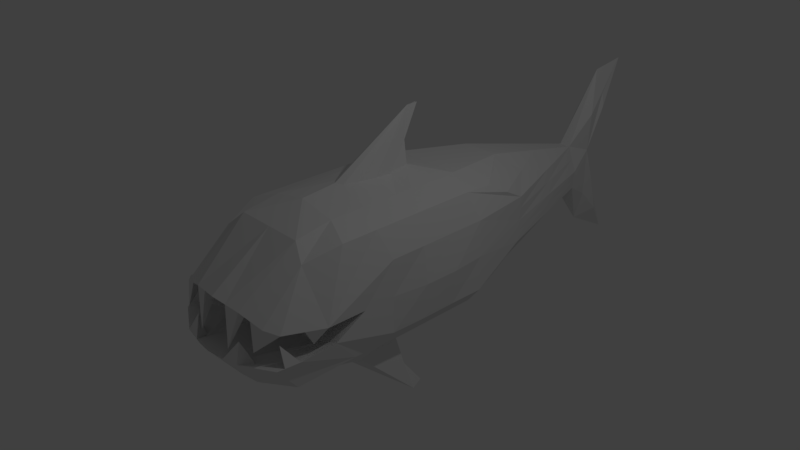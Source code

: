 # Source: Fish.blend  (saved by Blender 2.78.0; exported with 4.5.12 LTS)
import bpy
from mathutils import Matrix  # noqa: F401  (used for matrix-valued properties, if any)

bpy.ops.wm.read_factory_settings(use_empty=True)
scene = bpy.context.scene
scene.name = 'Scene'

# ---- collections
col_collection_1 = bpy.data.collections.new('Collection 1'); scene.collection.children.link(col_collection_1)

# ---- materials (node trees are filled in below, after node groups)
mat_material = bpy.data.materials.new('Material')
mat_material.alpha_threshold = 0.0
mat_material.use_transparent_shadow = False
mat_material.roughness = 0.5
mat_material.line_color = (0.0, 0.0, 0.0, 1.0)

# ---- material node trees

# ---- world
world_world = bpy.data.worlds.new('World'); scene.world = world_world
world_world.color = (0.05088, 0.05088, 0.05088)
world_world.use_sun_shadow = False
world_world.sun_shadow_jitter_overblur = 0.0
world_world.cycles.sampling_method = 'MANUAL'

# ---- cameras
cam_camera = bpy.data.cameras.new('Camera')
cam_camera.clip_end = 100.0
cam_camera.lens = 35.0
cam_camera.sensor_width = 32.0
cam_camera.sensor_height = 18.0
cam_camera.ortho_scale = 7.314
cam_camera.dof.focus_distance = 0.0
cam_camera.dof.aperture_fstop = 128.0

# ---- lights
light_lamp = bpy.data.lights.new('Lamp', 'POINT')
light_lamp.transmission_factor = 0.0
light_lamp.cutoff_distance = 30.0
light_lamp.energy = 100.0
light_lamp.shadow_buffer_clip_start = 1.001
light_lamp.shadow_soft_size = 0.1
light_lamp.shadow_maximum_resolution = 0.006
light_lamp.use_absolute_resolution = True

# ---- meshes
me_cube = bpy.data.meshes.new('Cube')
me_cube.from_pydata([(-0.8743, -1.0, -0.6744), (-0.8374, 1.0, -0.7389), (-0.8516, -1.124, 0.8723), (-0.8516, 0.8762, 0.8723), (0.0, 1.0, -1.0), (0.0, -1.0, -1.0), (-0.8374, 2.98e-07, -0.7389), (-1.0, -0.9475, 0.0), (-1.033, 1.003, 5.637e-06), (0.0, 1.0, 1.0), (0.0, -1.009, 1.106), (-0.8516, -0.1238, 0.8723), (-1.067, 2.384e-07, -3.135e-05), (0.0, -0.6937, 0.0), (1.204e-35, 1.192e-07, -1.0), (-0.5, 1.0, -1.0), (-0.5, -1.0, -1.0), (-0.8374, 0.5, -0.7389), (-1.067, -1.535, 0.06186), (-1.0, 1.0, 0.5), (-0.5, 1.0, 1.0), (-0.5, -1.0, 1.0), (-0.8516, 0.3762, 0.8723), (-0.8374, -0.2869, -0.7389), (-1.0, -1.381, -0.2429), (-1.021, 1.003, -0.5039), (-0.8516, -0.6238, 0.8723), (-1.073, 0.5002, -8.294e-05), (-1.0, -0.5, 0.0), (-1.016, -4.367e-05, -0.503), (-1.0, 2.086e-07, 0.5), (-0.5, -0.6937, 0.0), (0.0, -1.381, -0.4332), (0.0, -1.0, 0.2139), (0.0, -0.5227, 1.15), (0.0, 0.5743, 1.109), (-0.5002, -2.186e-06, 1.0), (-0.5, 2.086e-07, -1.0), (0.0, 0.5, -1.0), (0.0, -0.5, -1.0), (-0.5, 0.5, -1.0), (-0.5, 0.5, 1.0), (-0.5, -1.381, -0.4332), (-1.0, -0.5, 0.5), (-1.001, -0.5, -0.5004), (-1.015, 0.5, -0.5023), (-1.0, 0.5, 0.5), (-0.4263, -1.267, 0.09761), (-0.5, -0.5, 1.0), (-0.5, -0.1663, -1.0), (-0.7032, -1.591, 0.7218), (0.0, -1.501, 0.9144), (-0.7399, -2.179, 0.1627), (-0.5, -1.501, 0.9144), (0.0, -2.319, 0.3238), (-0.4046, -2.252, 0.2652), (-0.824, -1.82, -0.7216), (0.0, -2.03, -0.8688), (-0.2609, -1.992, -0.8663), (-0.9146, -2.146, -0.3054), (0.0, -2.453, -0.3289), (-0.268, -2.421, -0.3268), (-0.7245, 1.637, -0.607), (-0.7649, 1.39, 0.7862), (0.0, 2.07, -0.7434), (-0.7701, 2.07, 0.06258), (0.0, 2.07, 0.8883), (-0.2701, 2.07, -0.7434), (-0.7701, 2.07, 0.4139), (-0.2701, 2.07, 0.8883), (-0.7903, 2.026, -0.2434), (-0.23, 4.051, 0.03547), (0.0, 4.051, 0.4139), (0.0, 4.051, -0.4053), (-0.08614, 4.051, 0.4139), (-0.2097, 4.051, -0.2434), (0.0, 4.67, 0.2566), (-0.1238, 4.481, 0.2566), (0.0, 4.716, 1.485), (0.0, 4.481, -0.9697), (-0.1486, 4.481, 0.8451), (-0.1238, 4.481, -0.4946), (0.0, 4.8, 0.6506), (-0.1238, 4.8, 0.8886), (0.0, 5.279, 1.567), (-0.0838, 4.814, 1.116), (0.0, 4.775, -0.2689), (-0.1238, 4.674, -0.2689), (0.0, 5.241, -1.363), (-0.1238, 4.847, -0.8694), (-0.7466, -1.401, 0.07974), (-0.2132, -1.133, 0.1558), (-0.5722, -2.215, 0.2139), (-0.2023, -2.285, 0.2945), (-0.9034, -2.064, 0.1123), (-0.4155, -2.189, 0.1814), (0.0, -1.659, 0.2688), (-0.2077, -2.139, 0.2251), (-0.6594, -2.015, 0.1468), (-0.2665, -2.34, -0.2357), (-0.6577, -2.26, -0.1298), (-0.4921, -2.382, -0.3161), (-0.25, -1.381, -0.4332), (-0.75, -1.381, -0.338), (-0.185, -2.437, -0.3278), (-0.9607, -2.073, -0.2742), (-0.333, -2.248, -0.38), (0.0, -1.917, -0.381), (-0.5475, -2.179, -0.3674), (-0.2175, -1.909, -0.3805), (-0.4105, -2.28, -0.09081), (-0.1433, 0.0002143, 1.105), (-0.5001, 0.25, 1.0), (-0.09358, 0.572, 1.109), (-0.5, -0.25, 1.0), (-0.07957, -0.4516, 1.135), (-0.1243, -0.2617, 1.127), (-0.1145, 0.2754, 1.077), (0.0, 0.66, 1.85), (-0.047, 0.5759, 1.113), (0.0, 0.5804, 1.425), (-0.04051, 0.5804, 1.425), (-0.01348, 0.8208, 1.861), (-0.875, -1.381, -0.2905), (-1.0, -1.882, -0.2585), (-0.6487, -1.78, -0.3527), (-0.8491, -1.886, -0.3208), (-0.8244, -1.852, -0.3056), (-0.8679, -2.062, -0.02099), (-0.9067, -1.468, 0.0708), (-0.9851, -1.799, 0.08707), (-0.703, -1.708, 0.1133), (-0.7814, -2.039, 0.1296), (-0.8441, -1.754, 0.1002), (-0.9365, -1.649, -0.1597), (-0.6871, -1.0, -0.8372), (-0.8558, -0.75, -0.7067), (-0.6687, -0.1663, -0.8695), (-0.5, -0.75, -1.062), (-0.6779, -0.75, -0.9349), (-0.8168, 0.01714, -1.685), (-0.5536, 1.73, 0.8372), (-0.8036, 1.73, 0.6), (-0.4973, 1.854, -0.6752), (-0.7802, 2.048, -0.09042), (-0.5001, 3.061, 0.04903), (-0.7701, 2.07, 0.2382), (-0.1351, 2.07, 0.8883), (-0.7574, 1.832, -0.4252), (-0.4281, 3.061, 0.4139), (-0.1781, 3.061, 0.6511), (-0.1581, 4.051, 0.2247), (-0.5, 3.038, -0.2434), (-0.1048, 4.051, -0.3244), (-0.2198, 4.051, -0.104), (-0.2399, 3.061, -0.4934), (-0.5, 3.05, -0.09719), (-0.4909, 2.396, 0.6256), (-0.4641, 3.061, 0.2315), (-0.4987, 2.446, -0.4593), (-0.5844, -0.1663, -0.9347), (-0.6584, -0.08402, -1.342), (-0.7427, -0.08402, -1.277), (-0.7643, 0.1968, -1.653)], [], [(139, 135, 0, 136), (48, 26, 2, 21), (98, 95, 55, 92), (46, 22, 3, 19), (4, 15, 67, 64), (19, 3, 63, 142, 68), (45, 27, 8, 25), (44, 28, 12, 29), (43, 26, 11, 30), (42, 31, 7, 24, 123, 103), (2, 18, 130, 94, 52, 50), (41, 22, 11, 36, 112), (40, 37, 6, 17), (15, 40, 17, 1), (4, 38, 40, 15), (38, 14, 37, 40), (117, 112, 36, 111), (9, 20, 41, 113, 119, 35), (20, 3, 22, 41), (109, 106, 61, 104), (24, 0, 56, 59, 105, 124), (32, 13, 31, 42, 102), (28, 43, 30, 12), (7, 18, 43, 28), (18, 2, 26, 43), (23, 44, 29, 6), (0, 24, 44, 23, 136), (24, 7, 28, 44), (17, 45, 25, 1), (6, 29, 45, 17), (29, 12, 27, 45), (1, 25, 70, 148, 62), (15, 1, 62, 143, 67), (25, 8, 65, 144, 70), (20, 9, 66, 147, 69), (3, 20, 69, 141, 63), (8, 19, 68, 146, 65), (27, 46, 19, 8), (12, 30, 46, 27), (30, 11, 22, 46), (31, 47, 90, 129, 18, 7), (13, 33, 91, 47, 31), (34, 115, 48, 21, 10), (116, 114, 48, 115), (36, 11, 26, 48, 114), (37, 49, 160, 137, 23, 6), (14, 39, 49, 37), (39, 5, 16, 138, 49), (55, 53, 50, 52, 92), (54, 51, 53, 55, 93), (21, 2, 50, 53), (97, 96, 54, 93), (10, 21, 53, 51), (58, 61, 101, 59, 56), (57, 60, 104, 61, 58), (0, 135, 16, 58, 56), (16, 5, 57, 58), (108, 126, 105, 59, 101), (159, 143, 62, 148), (158, 145, 65, 146), (157, 149, 68, 142), (147, 150, 69), (73, 153, 75, 81, 79), (156, 152, 70, 144), (75, 154, 71, 77, 81), (153, 155, 75), (80, 78, 84, 85), (79, 81, 89, 88), (71, 151, 74, 80, 77), (74, 72, 78, 80), (84, 82, 83, 85), (76, 77, 83, 82), (77, 80, 85, 83), (86, 88, 89, 87), (81, 77, 87, 89), (77, 76, 86, 87), (55, 95, 99), (47, 91, 97, 95), (91, 33, 96, 97), (52, 94, 100), (133, 131, 98, 132), (90, 47, 95, 98, 131), (92, 52, 100), (97, 93, 99), (93, 55, 99), (95, 97, 99), (42, 103, 125, 108, 106), (94, 132, 98, 100), (98, 92, 100), (61, 106, 110), (126, 127, 128), (107, 109, 104, 60), (32, 102, 109, 107), (102, 42, 106, 109), (35, 119, 120), (106, 108, 110), (108, 101, 110), (101, 61, 110), (113, 117, 118, 121), (111, 36, 114, 116), (111, 116, 118), (117, 111, 118), (113, 41, 112, 117), (116, 115, 118), (115, 34, 118), (120, 121, 122), (120, 119, 121), (119, 113, 121), (121, 118, 122), (125, 127, 126, 108), (103, 123, 127, 125), (123, 24, 124, 127), (127, 124, 128), (105, 126, 128), (124, 105, 128), (130, 133, 132, 94), (18, 129, 134), (129, 90, 131, 133), (129, 133, 134), (130, 18, 134), (133, 130, 134), (137, 139, 136, 23), (139, 137, 162, 140), (138, 16, 135, 139), (145, 156, 144, 65), (49, 138, 140, 161), (137, 160, 162), (138, 139, 140), (73, 64, 67, 155, 153), (71, 154, 156, 145), (154, 75, 152, 156), (66, 72, 74, 150, 147), (141, 157, 142, 63), (69, 150, 157, 141), (150, 74, 149, 157), (149, 158, 146, 68), (74, 151, 158, 149), (151, 71, 145, 158), (152, 159, 148, 70), (75, 155, 159, 152), (155, 67, 143, 159), (162, 161, 163), (162, 160, 161), (160, 49, 161), (161, 140, 163), (140, 162, 163)])
_ca = me_cube.color_attributes.new('Col', 'BYTE_COLOR', 'CORNER')
_ca.data.foreach_set('color', [1.0, 1.0, 1.0, 1.0, 1.0, 1.0, 1.0, 1.0, 1.0, 1.0, 1.0, 1.0, 1.0, 1.0, 1.0, 1.0, 1.0, 1.0, 1.0, 1.0, 1.0, 1.0, 1.0, 1.0, 1.0, 1.0, 1.0, 1.0, 1.0, 1.0, 1.0, 1.0, 1.0, 1.0, 1.0, 1.0, 1.0, 1.0, 1.0, 1.0, 1.0, 1.0, 1.0, 1.0, 1.0, 1.0, 1.0, 1.0, 1.0, 1.0, 1.0, 1.0, 1.0, 1.0, 1.0, 1.0, 1.0, 1.0, 1.0, 1.0, 1.0, 1.0, 1.0, 1.0, 1.0, 1.0, 1.0, 1.0, 1.0, 1.0, 1.0, 1.0, 1.0, 1.0, 1.0, 1.0, 1.0, 1.0, 1.0, 1.0, 1.0, 1.0, 1.0, 1.0, 1.0, 1.0, 1.0, 1.0, 1.0, 1.0, 1.0, 1.0, 1.0, 1.0, 1.0, 1.0, 1.0, 1.0, 1.0, 1.0, 1.0, 1.0, 1.0, 1.0, 1.0, 1.0, 1.0, 1.0, 1.0, 1.0, 1.0, 1.0, 1.0, 1.0, 1.0, 1.0, 1.0, 1.0, 1.0, 1.0, 1.0, 1.0, 1.0, 1.0, 1.0, 1.0, 1.0, 1.0, 1.0, 1.0, 1.0, 1.0, 1.0, 1.0, 1.0, 1.0, 1.0, 1.0, 1.0, 1.0, 1.0, 1.0, 1.0, 1.0, 1.0, 1.0, 1.0, 1.0, 1.0, 1.0, 1.0, 1.0, 1.0, 1.0, 1.0, 1.0, 1.0, 1.0, 1.0, 1.0, 1.0, 1.0, 1.0, 1.0, 1.0, 1.0, 1.0, 1.0, 1.0, 1.0, 1.0, 1.0, 1.0, 1.0, 1.0, 1.0, 1.0, 1.0, 1.0, 1.0, 1.0, 1.0, 1.0, 1.0, 1.0, 1.0, 1.0, 1.0, 1.0, 1.0, 1.0, 1.0, 1.0, 1.0, 1.0, 1.0, 1.0, 1.0, 1.0, 1.0, 1.0, 1.0, 1.0, 1.0, 1.0, 1.0, 1.0, 1.0, 1.0, 1.0, 1.0, 1.0, 1.0, 1.0, 1.0, 1.0, 1.0, 1.0, 1.0, 1.0, 1.0, 1.0, 1.0, 1.0, 1.0, 1.0, 1.0, 1.0, 1.0, 1.0, 1.0, 1.0, 1.0, 1.0, 1.0, 1.0, 1.0, 1.0, 1.0, 1.0, 1.0, 1.0, 1.0, 1.0, 1.0, 1.0, 1.0, 1.0, 1.0, 1.0, 1.0, 1.0, 1.0, 1.0, 1.0, 1.0, 1.0, 1.0, 1.0, 1.0, 1.0, 1.0, 1.0, 1.0, 1.0, 1.0, 1.0, 1.0, 1.0, 1.0, 1.0, 1.0, 1.0, 1.0, 1.0, 1.0, 1.0, 1.0, 1.0, 1.0, 1.0, 1.0, 1.0, 1.0, 1.0, 1.0, 1.0, 1.0, 1.0, 1.0, 1.0, 1.0, 1.0, 1.0, 1.0, 1.0, 1.0, 1.0, 1.0, 1.0, 1.0, 1.0, 1.0, 1.0, 1.0, 1.0, 1.0, 1.0, 1.0, 1.0, 1.0, 1.0, 1.0, 1.0, 1.0, 1.0, 1.0, 1.0, 1.0, 1.0, 1.0, 1.0, 1.0, 1.0, 1.0, 1.0, 1.0, 1.0, 1.0, 1.0, 1.0, 1.0, 1.0, 1.0, 1.0, 1.0, 1.0, 1.0, 1.0, 1.0, 1.0, 1.0, 1.0, 1.0, 1.0, 1.0, 1.0, 1.0, 1.0, 1.0, 1.0, 1.0, 1.0, 1.0, 1.0, 1.0, 1.0, 1.0, 1.0, 1.0, 1.0, 1.0, 1.0, 1.0, 1.0, 1.0, 1.0, 1.0, 1.0, 1.0, 1.0, 1.0, 1.0, 1.0, 1.0, 1.0, 1.0, 1.0, 1.0, 1.0, 1.0, 1.0, 1.0, 1.0, 1.0, 1.0, 1.0, 1.0, 1.0, 1.0, 1.0, 1.0, 1.0, 1.0, 1.0, 1.0, 1.0, 1.0, 1.0, 1.0, 1.0, 1.0, 1.0, 1.0, 1.0, 1.0, 1.0, 1.0, 1.0, 1.0, 1.0, 1.0, 1.0, 1.0, 1.0, 1.0, 1.0, 1.0, 1.0, 1.0, 1.0, 1.0, 1.0, 1.0, 1.0, 1.0, 1.0, 1.0, 1.0, 1.0, 1.0, 1.0, 1.0, 1.0, 1.0, 1.0, 1.0, 1.0, 1.0, 1.0, 1.0, 1.0, 1.0, 1.0, 1.0, 1.0, 1.0, 1.0, 1.0, 1.0, 1.0, 1.0, 1.0, 1.0, 1.0, 1.0, 1.0, 1.0, 1.0, 1.0, 1.0, 1.0, 1.0, 1.0, 1.0, 1.0, 1.0, 1.0, 1.0, 1.0, 1.0, 1.0, 1.0, 1.0, 1.0, 1.0, 1.0, 1.0, 1.0, 1.0, 1.0, 1.0, 1.0, 1.0, 1.0, 1.0, 1.0, 1.0, 1.0, 1.0, 1.0, 1.0, 1.0, 1.0, 1.0, 1.0, 1.0, 1.0, 1.0, 1.0, 1.0, 1.0, 1.0, 1.0, 1.0, 1.0, 1.0, 1.0, 1.0, 1.0, 1.0, 1.0, 1.0, 1.0, 1.0, 1.0, 1.0, 1.0, 1.0, 1.0, 1.0, 1.0, 1.0, 1.0, 1.0, 1.0, 1.0, 1.0, 1.0, 1.0, 1.0, 1.0, 1.0, 1.0, 1.0, 1.0, 1.0, 1.0, 1.0, 1.0, 1.0, 1.0, 1.0, 1.0, 1.0, 1.0, 1.0, 1.0, 1.0, 1.0, 1.0, 1.0, 1.0, 1.0, 1.0, 1.0, 1.0, 1.0, 1.0, 1.0, 1.0, 1.0, 1.0, 1.0, 1.0, 1.0, 1.0, 1.0, 1.0, 1.0, 1.0, 1.0, 1.0, 1.0, 1.0, 1.0, 1.0, 1.0, 1.0, 1.0, 1.0, 1.0, 1.0, 1.0, 1.0, 1.0, 1.0, 1.0, 1.0, 1.0, 1.0, 1.0, 1.0, 1.0, 1.0, 1.0, 1.0, 1.0, 1.0, 1.0, 1.0, 1.0, 1.0, 1.0, 1.0, 1.0, 1.0, 1.0, 1.0, 1.0, 1.0, 1.0, 1.0, 1.0, 1.0, 1.0, 1.0, 1.0, 1.0, 1.0, 1.0, 1.0, 1.0, 1.0, 1.0, 1.0, 1.0, 1.0, 1.0, 1.0, 1.0, 1.0, 1.0, 1.0, 1.0, 1.0, 1.0, 1.0, 1.0, 1.0, 1.0, 1.0, 1.0, 1.0, 1.0, 1.0, 1.0, 1.0, 1.0, 1.0, 1.0, 1.0, 1.0, 1.0, 1.0, 1.0, 1.0, 1.0, 1.0, 1.0, 1.0, 1.0, 1.0, 1.0, 1.0, 1.0, 1.0, 1.0, 1.0, 1.0, 1.0, 1.0, 1.0, 1.0, 1.0, 1.0, 1.0, 1.0, 1.0, 1.0, 1.0, 1.0, 1.0, 1.0, 1.0, 1.0, 1.0, 1.0, 1.0, 1.0, 1.0, 1.0, 1.0, 1.0, 1.0, 1.0, 1.0, 1.0, 1.0, 1.0, 1.0, 1.0, 1.0, 1.0, 1.0, 1.0, 1.0, 1.0, 1.0, 1.0, 1.0, 1.0, 1.0, 1.0, 1.0, 1.0, 1.0, 1.0, 1.0, 1.0, 1.0, 1.0, 1.0, 1.0, 1.0, 1.0, 1.0, 1.0, 1.0, 1.0, 1.0, 1.0, 1.0, 1.0, 1.0, 1.0, 1.0, 1.0, 1.0, 1.0, 1.0, 1.0, 1.0, 1.0, 1.0, 1.0, 1.0, 1.0, 1.0, 1.0, 1.0, 1.0, 1.0, 1.0, 1.0, 1.0, 1.0, 1.0, 1.0, 1.0, 1.0, 1.0, 1.0, 1.0, 1.0, 1.0, 1.0, 1.0, 1.0, 1.0, 1.0, 1.0, 1.0, 1.0, 1.0, 1.0, 1.0, 1.0, 1.0, 1.0, 1.0, 1.0, 1.0, 1.0, 1.0, 1.0, 1.0, 1.0, 1.0, 1.0, 1.0, 1.0, 1.0, 1.0, 1.0, 1.0, 1.0, 1.0, 1.0, 1.0, 1.0, 1.0, 1.0, 1.0, 1.0, 1.0, 1.0, 1.0, 1.0, 1.0, 1.0, 1.0, 1.0, 1.0, 1.0, 1.0, 1.0, 1.0, 1.0, 1.0, 1.0, 1.0, 1.0, 1.0, 1.0, 1.0, 1.0, 1.0, 1.0, 1.0, 1.0, 1.0, 1.0, 1.0, 1.0, 1.0, 1.0, 1.0, 1.0, 1.0, 1.0, 1.0, 1.0, 1.0, 1.0, 1.0, 1.0, 1.0, 1.0, 1.0, 1.0, 1.0, 1.0, 1.0, 1.0, 1.0, 1.0, 1.0, 1.0, 1.0, 1.0, 1.0, 1.0, 1.0, 1.0, 1.0, 1.0, 1.0, 1.0, 1.0, 1.0, 1.0, 1.0, 1.0, 1.0, 1.0, 1.0, 1.0, 1.0, 1.0, 1.0, 1.0, 1.0, 1.0, 1.0, 1.0, 1.0, 1.0, 1.0, 1.0, 1.0, 1.0, 1.0, 1.0, 1.0, 1.0, 1.0, 1.0, 1.0, 1.0, 1.0, 1.0, 1.0, 1.0, 1.0, 1.0, 1.0, 1.0, 1.0, 1.0, 1.0, 1.0, 1.0, 1.0, 1.0, 1.0, 1.0, 1.0, 1.0, 1.0, 1.0, 1.0, 1.0, 1.0, 1.0, 1.0, 1.0, 1.0, 1.0, 1.0, 1.0, 1.0, 1.0, 1.0, 1.0, 1.0, 1.0, 1.0, 1.0, 1.0, 1.0, 1.0, 1.0, 1.0, 1.0, 1.0, 1.0, 1.0, 1.0, 1.0, 1.0, 1.0, 1.0, 1.0, 1.0, 1.0, 1.0, 1.0, 1.0, 1.0, 1.0, 1.0, 1.0, 1.0, 1.0, 1.0, 1.0, 1.0, 1.0, 1.0, 1.0, 1.0, 1.0, 1.0, 1.0, 1.0, 1.0, 1.0, 1.0, 1.0, 1.0, 1.0, 1.0, 1.0, 1.0, 1.0, 1.0, 1.0, 1.0, 1.0, 1.0, 1.0, 1.0, 1.0, 1.0, 1.0, 1.0, 1.0, 1.0, 1.0, 1.0, 1.0, 1.0, 1.0, 1.0, 1.0, 1.0, 1.0, 1.0, 1.0, 1.0, 1.0, 1.0, 1.0, 1.0, 1.0, 1.0, 1.0, 1.0, 1.0, 1.0, 1.0, 1.0, 1.0, 1.0, 1.0, 1.0, 1.0, 1.0, 1.0, 1.0, 1.0, 1.0, 1.0, 1.0, 1.0, 1.0, 1.0, 1.0, 1.0, 1.0, 1.0, 1.0, 1.0, 1.0, 1.0, 1.0, 1.0, 1.0, 1.0, 1.0, 1.0, 1.0, 1.0, 1.0, 1.0, 1.0, 1.0, 1.0, 1.0, 1.0, 1.0, 1.0, 1.0, 1.0, 1.0, 1.0, 1.0, 1.0, 1.0, 1.0, 1.0, 1.0, 1.0, 1.0, 1.0, 1.0, 1.0, 1.0, 1.0, 1.0, 1.0, 1.0, 1.0, 1.0, 1.0, 1.0, 1.0, 1.0, 1.0, 1.0, 1.0, 1.0, 1.0, 1.0, 1.0, 1.0, 1.0, 1.0, 1.0, 1.0, 1.0, 1.0, 1.0, 1.0, 1.0, 1.0, 1.0, 1.0, 1.0, 1.0, 1.0, 1.0, 1.0, 1.0, 1.0, 1.0, 1.0, 1.0, 1.0, 1.0, 1.0, 1.0, 1.0, 1.0, 1.0, 1.0, 1.0, 1.0, 1.0, 1.0, 1.0, 1.0, 1.0, 1.0, 1.0, 1.0, 1.0, 1.0, 1.0, 1.0, 1.0, 1.0, 1.0, 1.0, 1.0, 1.0, 1.0, 1.0, 1.0, 1.0, 1.0, 1.0, 1.0, 1.0, 1.0, 1.0, 1.0, 1.0, 1.0, 1.0, 1.0, 1.0, 1.0, 1.0, 1.0, 1.0, 1.0, 1.0, 1.0, 1.0, 1.0, 1.0, 1.0, 1.0, 1.0, 1.0, 1.0, 1.0, 1.0, 1.0, 1.0, 1.0, 1.0, 1.0, 1.0, 1.0, 1.0, 1.0, 1.0, 1.0, 1.0, 1.0, 1.0, 1.0, 1.0, 1.0, 1.0, 1.0, 1.0, 1.0, 1.0, 1.0, 1.0, 1.0, 1.0, 1.0, 1.0, 1.0, 1.0, 1.0, 1.0, 1.0, 1.0, 1.0, 1.0, 1.0, 1.0, 1.0, 1.0, 1.0, 1.0, 1.0, 1.0, 1.0, 1.0, 1.0, 1.0, 1.0, 1.0, 1.0, 1.0, 1.0, 1.0, 1.0, 1.0, 1.0, 1.0, 1.0, 1.0, 1.0, 1.0, 1.0, 1.0, 1.0, 1.0, 1.0, 1.0, 1.0, 1.0, 1.0, 1.0, 1.0, 1.0, 1.0, 1.0, 1.0, 1.0, 1.0, 1.0, 1.0, 1.0, 1.0, 1.0, 1.0, 1.0, 1.0, 1.0, 1.0, 1.0, 1.0, 1.0, 1.0, 1.0, 1.0, 1.0, 1.0, 1.0, 1.0, 1.0, 1.0, 1.0, 1.0, 1.0, 1.0, 1.0, 1.0, 1.0, 1.0, 1.0, 1.0, 1.0, 1.0, 1.0, 1.0, 1.0, 1.0, 1.0, 1.0, 1.0, 1.0, 1.0, 1.0, 1.0, 1.0, 1.0, 1.0, 1.0, 1.0, 1.0, 1.0, 1.0, 1.0, 1.0, 1.0, 1.0, 1.0, 1.0, 1.0, 1.0, 1.0, 1.0, 1.0, 1.0, 1.0, 1.0, 1.0, 1.0, 1.0, 1.0, 1.0, 1.0, 1.0, 1.0, 1.0, 1.0, 1.0, 1.0, 1.0, 1.0, 1.0, 1.0, 1.0, 1.0, 1.0, 1.0, 1.0, 1.0, 1.0, 1.0, 1.0, 1.0, 1.0, 1.0, 1.0, 1.0, 1.0, 1.0, 1.0, 1.0, 1.0, 1.0, 1.0, 1.0, 1.0, 1.0, 1.0, 1.0, 1.0, 1.0, 1.0, 1.0, 1.0, 1.0, 1.0, 1.0, 1.0, 1.0, 1.0, 1.0, 1.0, 1.0, 1.0, 1.0, 1.0, 1.0, 1.0, 1.0, 1.0, 1.0, 1.0, 1.0, 1.0, 1.0, 1.0, 1.0, 1.0, 1.0, 1.0, 1.0, 1.0, 1.0, 1.0, 1.0, 1.0, 1.0, 1.0, 1.0, 1.0, 1.0, 1.0, 1.0, 1.0, 1.0, 1.0, 1.0, 1.0, 1.0, 1.0, 1.0, 1.0, 1.0, 1.0, 1.0, 1.0, 1.0, 1.0, 1.0, 1.0, 1.0, 1.0, 1.0, 1.0, 1.0, 1.0, 1.0, 1.0, 1.0, 1.0, 1.0, 1.0, 1.0, 1.0, 1.0, 1.0, 1.0, 1.0, 1.0, 1.0, 1.0, 1.0, 1.0, 1.0, 1.0, 1.0, 1.0, 1.0, 1.0, 1.0, 1.0, 1.0, 1.0, 1.0, 1.0, 1.0, 1.0, 1.0, 1.0, 1.0, 1.0, 1.0, 1.0, 1.0, 1.0, 1.0, 1.0, 1.0, 1.0, 1.0, 1.0, 1.0, 1.0, 1.0, 1.0, 1.0, 1.0, 1.0, 1.0, 1.0, 1.0, 1.0, 1.0, 1.0, 1.0, 1.0, 1.0, 1.0, 1.0, 1.0, 1.0, 1.0, 1.0, 1.0, 1.0, 1.0, 1.0, 1.0, 1.0, 1.0, 1.0, 1.0, 1.0, 1.0, 1.0, 1.0, 1.0, 1.0, 1.0, 1.0, 1.0, 1.0, 1.0, 1.0, 1.0, 1.0, 1.0, 1.0, 1.0, 1.0, 1.0, 1.0, 1.0, 1.0, 1.0, 1.0, 1.0, 1.0, 1.0, 1.0, 1.0, 1.0, 1.0, 1.0, 1.0, 1.0, 1.0, 1.0, 1.0, 1.0, 1.0, 1.0, 1.0, 1.0, 1.0, 1.0, 1.0, 1.0, 1.0, 1.0, 1.0, 1.0, 1.0, 1.0, 1.0, 1.0, 1.0, 1.0, 1.0, 1.0, 1.0, 1.0, 1.0, 1.0, 1.0, 1.0, 1.0, 1.0, 1.0, 1.0, 1.0, 1.0, 1.0, 1.0, 1.0, 1.0, 1.0, 1.0, 1.0, 1.0, 1.0, 1.0, 1.0, 1.0, 1.0, 1.0, 1.0, 1.0, 1.0, 1.0, 1.0, 1.0, 1.0, 1.0, 1.0, 1.0, 1.0, 1.0, 1.0, 1.0, 1.0, 1.0, 1.0, 1.0, 1.0, 1.0, 1.0, 1.0, 1.0, 1.0, 1.0, 1.0, 1.0, 1.0, 1.0, 1.0, 1.0, 1.0, 1.0, 1.0, 1.0, 1.0, 1.0, 1.0, 1.0, 1.0, 1.0, 1.0, 1.0, 1.0, 1.0, 1.0, 1.0, 1.0, 1.0, 1.0, 1.0, 1.0, 1.0, 1.0, 1.0, 1.0, 1.0, 1.0, 1.0, 1.0, 1.0, 1.0, 1.0, 1.0, 1.0, 1.0, 1.0, 1.0, 1.0, 1.0, 1.0, 1.0, 1.0, 1.0, 1.0, 1.0, 1.0, 1.0, 1.0, 1.0, 1.0, 1.0, 1.0, 1.0, 1.0, 1.0, 1.0, 1.0, 1.0, 1.0, 1.0, 1.0, 1.0, 1.0, 1.0, 1.0, 1.0, 1.0, 1.0, 1.0, 1.0, 1.0, 1.0, 1.0, 1.0, 1.0, 1.0, 1.0, 1.0, 1.0, 1.0, 1.0, 1.0, 1.0, 1.0, 1.0, 1.0, 1.0, 1.0, 1.0, 1.0, 1.0, 1.0, 1.0, 1.0, 1.0, 1.0, 1.0, 1.0, 1.0, 1.0, 1.0, 1.0, 1.0, 1.0, 1.0, 1.0, 1.0, 1.0, 1.0, 1.0, 1.0, 1.0, 1.0, 1.0, 1.0, 1.0, 1.0, 1.0, 1.0, 1.0, 1.0, 1.0, 1.0, 1.0, 1.0, 1.0, 1.0, 1.0, 1.0, 1.0, 1.0, 1.0, 1.0, 1.0, 1.0, 1.0, 1.0, 1.0, 1.0, 1.0, 1.0, 1.0, 1.0, 1.0, 1.0, 1.0, 1.0, 1.0, 1.0, 1.0, 1.0, 1.0, 1.0, 1.0, 1.0, 1.0, 1.0, 1.0, 1.0, 1.0, 1.0, 1.0, 1.0, 1.0, 1.0, 1.0, 1.0, 1.0, 1.0, 1.0, 1.0, 1.0, 1.0, 1.0, 1.0, 1.0, 1.0, 1.0, 1.0, 1.0, 1.0, 1.0, 1.0, 1.0, 1.0, 1.0, 1.0, 1.0, 1.0, 1.0, 1.0, 1.0, 1.0, 1.0, 1.0, 1.0, 1.0, 1.0, 1.0, 1.0, 1.0, 1.0, 1.0, 1.0, 1.0, 1.0, 1.0, 1.0, 1.0, 1.0, 1.0, 1.0, 1.0, 1.0, 1.0, 1.0, 1.0, 1.0, 1.0, 1.0, 1.0, 1.0, 1.0, 1.0, 1.0, 1.0, 1.0, 1.0, 1.0, 1.0, 1.0, 1.0, 1.0, 1.0, 1.0, 1.0, 1.0, 1.0, 1.0, 1.0, 1.0, 1.0, 1.0, 1.0, 1.0, 1.0, 1.0, 1.0, 1.0, 1.0, 1.0, 1.0, 1.0, 1.0, 1.0, 1.0, 1.0, 1.0, 1.0, 1.0, 1.0, 1.0, 1.0, 1.0, 1.0, 1.0, 1.0, 1.0, 1.0, 1.0, 1.0, 1.0, 1.0, 1.0, 1.0, 1.0, 1.0, 1.0, 1.0, 1.0, 1.0, 1.0, 1.0, 1.0, 1.0, 1.0, 1.0, 1.0, 1.0, 1.0, 1.0, 1.0, 1.0, 1.0, 1.0, 1.0, 1.0, 1.0, 1.0, 1.0, 1.0, 1.0, 1.0, 1.0, 1.0, 1.0, 1.0, 1.0, 1.0, 1.0, 1.0, 1.0, 1.0, 1.0, 1.0, 1.0, 1.0, 1.0, 1.0, 1.0, 1.0, 1.0, 1.0, 1.0, 1.0, 1.0, 1.0, 1.0, 1.0, 1.0, 1.0, 1.0, 1.0, 1.0, 1.0, 1.0, 1.0, 1.0, 1.0, 1.0, 1.0, 1.0, 1.0, 1.0, 1.0, 1.0, 1.0, 1.0, 1.0, 1.0, 1.0, 1.0, 1.0, 1.0, 1.0, 1.0, 1.0, 1.0, 1.0, 1.0, 1.0, 1.0, 1.0, 1.0, 1.0, 1.0, 1.0, 1.0, 1.0, 1.0, 1.0, 1.0, 1.0, 1.0, 1.0, 1.0, 1.0, 1.0, 1.0, 1.0, 1.0, 1.0, 1.0, 1.0, 1.0, 1.0, 1.0, 1.0, 1.0, 1.0, 1.0, 1.0, 1.0, 1.0, 1.0, 1.0, 1.0, 1.0, 1.0, 1.0, 1.0, 1.0, 1.0, 1.0, 1.0, 1.0, 1.0, 1.0, 1.0, 1.0, 1.0, 1.0, 1.0, 1.0, 1.0, 1.0, 1.0, 1.0, 1.0, 1.0, 1.0, 1.0, 1.0, 1.0, 1.0, 1.0, 1.0, 1.0, 1.0, 1.0, 1.0, 1.0, 1.0, 1.0, 1.0, 1.0, 1.0, 1.0, 1.0, 1.0, 1.0, 1.0, 1.0, 1.0, 1.0, 1.0, 1.0, 1.0, 1.0, 1.0, 1.0, 1.0, 1.0, 1.0, 1.0, 1.0, 1.0, 1.0, 1.0, 1.0, 1.0, 1.0, 1.0, 1.0, 1.0, 1.0, 1.0, 1.0, 1.0, 1.0, 1.0, 1.0, 1.0, 1.0, 1.0, 1.0, 1.0, 1.0, 1.0, 1.0, 1.0, 1.0, 1.0, 1.0, 1.0, 1.0, 1.0, 1.0, 1.0, 1.0, 1.0, 1.0, 1.0, 1.0, 1.0, 1.0, 1.0, 1.0, 1.0, 1.0, 1.0, 1.0, 1.0, 1.0, 1.0, 1.0, 1.0, 1.0, 1.0, 1.0, 1.0, 1.0, 1.0, 1.0, 1.0, 1.0, 1.0, 1.0, 1.0, 1.0, 1.0, 1.0, 1.0, 1.0, 1.0, 1.0, 1.0, 1.0, 1.0, 1.0, 1.0, 1.0, 1.0, 1.0, 1.0, 1.0, 1.0, 1.0, 1.0, 1.0, 1.0, 1.0, 1.0, 1.0, 1.0, 1.0, 1.0, 1.0, 1.0, 1.0, 1.0, 1.0, 1.0, 1.0, 1.0, 1.0, 1.0, 1.0, 1.0, 1.0, 1.0, 1.0, 1.0, 1.0, 1.0, 1.0, 1.0, 1.0, 1.0, 1.0, 1.0, 1.0, 1.0, 1.0, 1.0, 1.0, 1.0, 1.0, 1.0, 1.0, 1.0, 1.0, 1.0, 1.0, 1.0, 1.0, 1.0, 1.0, 1.0, 1.0, 1.0, 1.0, 1.0, 1.0, 1.0, 1.0, 1.0, 1.0, 1.0, 1.0, 1.0, 1.0, 1.0, 1.0, 1.0, 1.0, 1.0, 1.0, 1.0, 1.0, 1.0, 1.0, 1.0, 1.0, 1.0, 1.0, 1.0, 1.0, 1.0, 1.0, 1.0, 1.0, 1.0, 1.0, 1.0, 1.0, 1.0, 1.0, 1.0, 1.0, 1.0, 1.0, 1.0, 1.0, 1.0, 1.0, 1.0, 1.0, 1.0, 1.0, 1.0, 1.0, 1.0, 1.0, 1.0, 1.0, 1.0, 1.0, 1.0, 1.0, 1.0, 1.0, 1.0, 1.0, 1.0, 1.0, 1.0, 1.0, 1.0, 1.0, 1.0, 1.0, 1.0, 1.0, 1.0, 1.0, 1.0, 1.0, 1.0, 1.0, 1.0, 1.0, 1.0, 1.0, 1.0, 1.0, 1.0, 1.0, 1.0, 1.0, 1.0, 1.0, 1.0, 1.0, 1.0, 1.0, 1.0, 1.0, 1.0, 1.0, 1.0, 1.0, 1.0, 1.0, 1.0, 1.0, 1.0, 1.0, 1.0, 1.0, 1.0, 1.0, 1.0, 1.0, 1.0, 1.0, 1.0, 1.0, 1.0, 1.0, 1.0, 1.0, 1.0, 1.0, 1.0, 1.0, 1.0, 1.0])
me_cube.materials.append(mat_material)
me_cube.use_remesh_preserve_volume = False
me_cube.use_remesh_preserve_attributes = False
me_cube.use_mirror_vertex_groups = False
me_cube.update()
arm_armature = bpy.data.armatures.new('Armature')  # bones are not reproduced

# ---- objects
ob_armature = bpy.data.objects.new('Armature', arm_armature)
ob_fish = bpy.data.objects.new('Fish', me_cube)
ob_lamp = bpy.data.objects.new('Lamp', light_lamp)
ob_camera = bpy.data.objects.new('Camera', cam_camera)

# ---- transforms, parenting, visibility, modifiers, constraints
ob_armature.location = (0.0, -1.32, 0.0)
ob_armature.lineart.crease_threshold = 0.0
ob_fish.parent = ob_armature
ob_fish.matrix_parent_inverse = Matrix(((1.0, 0.0, 0.0, 0.0), (0.0, 1.0, 0.0, 1.32), (0.0, 0.0, 1.0, 0.0), (0.0, 0.0, 0.0, 1.0)))
ob_fish.location = (0.0, 0.0, 0.0)
ob_fish.lock_rotations_4d = False
ob_fish.empty_display_type = 'ARROWS'
ob_fish.lineart.crease_threshold = 0.0
_vg = ob_fish.vertex_groups.new(name='Bone')
for _i, _w in zip([0, 1, 2, 3, 4, 5, 6, 7, 8, 9, 10, 11, 12, 13, 14, 15, 16, 17, 18, 19, 20, 21, 22, 23, 24, 25, 26, 27, 28, 29, 30, 31, 32, 33, 34, 35, 36, 37, 38, 39, 40, 41, 42, 43, 44, 45, 46, 47, 48, 49, 50, 51, 52, 53, 54, 55, 56, 57, 58, 59, 60, 61, 62, 63, 64, 65, 66, 67, 68, 69, 70, 90, 91, 92, 93, 94, 95, 96, 97, 98, 99, 100, 101, 102, 103, 104, 105, 106, 107, 108, 109, 110, 111, 112, 113, 114, 115, 116, 117, 118, 119, 120, 121, 122, 123, 124, 125, 126, 127, 128, 129, 130, 131, 132, 133, 134, 135, 136, 137, 138, 139, 140, 141, 142, 143, 144, 145, 146, 147, 148, 149, 150, 152, 155, 156, 157, 158, 159, 160, 161, 162, 163], [0.9987, 0.9758, 0.9996, 0.9794, 0.9596, 0.9984, 0.9951, 0.9988, 0.9697, 0.9556, 1.002, 0.9955, 0.9952, 1.0, 0.9923, 0.9674, 0.9986, 0.9884, 0.9995, 0.9652, 0.965, 1.0, 0.9896, 0.9972, 0.9989, 0.9747, 0.9987, 0.9881, 0.9981, 0.9952, 0.9946, 0.9989, 0.995, 0.9957, 1.006, 0.9766, 0.9931, 0.9943, 0.9823, 0.9969, 0.986, 0.9831, 0.9975, 0.9981, 0.9977, 0.9887, 0.9868, 0.9984, 0.9991, 0.9963, 0.9999, 1.001, 0.9997, 1.0, 0.9999, 0.9998, 0.9992, 0.9992, 0.9993, 0.9991, 0.9989, 0.999, 0.913, 0.9113, 0.7565, 0.8313, 0.7253, 0.7904, 0.802, 0.7282, 0.8236, 0.999, 0.9975, 0.9997, 0.9998, 0.9997, 0.9997, 0.9987, 0.9997, 0.9996, 0.9998, 0.9997, 0.999, 0.9967, 0.9982, 0.9989, 0.9991, 0.9986, 0.9976, 0.9988, 0.9978, 0.9989, 0.9907, 0.9889, 0.9784, 0.9966, 1.003, 0.9975, 0.9847, 0.944, 0.9773, 0.9579, 0.9578, 0.9437, 0.9986, 0.999, 0.9985, 0.9989, 0.9988, 0.999, 0.9993, 0.9994, 0.9992, 0.9996, 0.9993, 0.9994, 0.9987, 0.9982, 0.9966, 0.998, 0.9981, 0.9963, 0.8427, 0.8609, 0.8243, 0.8326, 0.08326, 0.8219, 0.7151, 0.8544, 0.1162, 0.2528, 0.1237, 0.2062, 0.09501, 0.4475, 0.08979, 0.3707, 0.9963, 0.9963, 0.9965, 0.9963]): _vg.add([_i], _w, 'REPLACE')
_vg = ob_fish.vertex_groups.new(name='Bone.001')
for _i, _w in zip([1, 4, 8, 9, 15, 19, 20, 25, 62, 63, 64, 65, 66, 67, 68, 69, 70, 71, 72, 73, 74, 75, 77, 79, 80, 81, 118, 120, 121, 122, 141, 142, 143, 144, 145, 146, 147, 148, 149, 150, 151, 152, 153, 154, 155, 156, 157, 158, 159], [0.0008323, 0.03323, 0.0114, 0.04242, 0.0172, 0.02075, 0.02187, 0.002591, 0.08994, 0.09009, 0.2515, 0.1683, 0.2884, 0.2129, 0.198, 0.2825, 0.1766, 0.9493, 0.9045, 0.8835, 0.8623, 0.9569, 0.007343, 0.07287, 0.108, 0.0426, 0.05812, 0.0374, 0.03758, 0.05838, 0.1617, 0.1399, 0.1802, 0.1672, 0.9081, 0.1778, 0.3002, 0.1476, 0.8656, 0.7027, 0.905, 0.8645, 0.9313, 0.9616, 0.7694, 0.896, 0.5483, 0.8986, 0.6275]): _vg.add([_i], _w, 'REPLACE')
_vg = ob_fish.vertex_groups.new(name='Bone.002')
for _i, _w in zip([71, 72, 74, 76, 77, 78, 80, 82, 83, 84, 85, 86, 87, 150, 151], [0.04003, 0.1355, 0.1588, 0.9277, 0.9612, 1.082, 0.8939, 0.9724, 0.9947, 1.116, 0.9924, 0.1063, 0.09032, 0.03764, 0.09851]): _vg.add([_i], _w, 'REPLACE')
_vg = ob_fish.vertex_groups.new(name='Bone.003')
for _i, _w in zip([73, 75, 76, 79, 81, 86, 87, 88, 89, 153], [0.1265, 0.05349, 0.06041, 0.9205, 0.9539, 0.884, 0.8975, 1.087, 0.997, 0.09337]): _vg.add([_i], _w, 'REPLACE')
_m = ob_fish.modifiers.new('Mirror', 'MIRROR')
_m.use_clip = True
_m = ob_fish.modifiers.new('Armature', 'ARMATURE')
_m.object = ob_armature
ob_lamp.location = (4.076, 1.005, 5.904)
ob_lamp.rotation_euler = (0.6503, 0.05522, 1.866)
ob_lamp.lock_rotations_4d = False
ob_lamp.empty_display_type = 'ARROWS'
ob_lamp.color = (0.0, 0.0, 0.0, 0.0)
ob_lamp.lineart.crease_threshold = 0.0
ob_camera.location = (7.481, -6.508, 5.344)
ob_camera.rotation_euler = (1.109, 0.0, 0.8149)
ob_camera.lock_rotations_4d = False
ob_camera.empty_display_type = 'ARROWS'
ob_camera.color = (0.0, 0.0, 0.0, 0.0)
ob_camera.display_type = 'WIRE'
ob_camera.lineart.crease_threshold = 0.0

# ---- collection membership
col_collection_1.objects.link(ob_armature)
col_collection_1.objects.link(ob_fish)
col_collection_1.objects.link(ob_lamp)
col_collection_1.objects.link(ob_camera)

# ---- scene / render settings (as saved in the file)
scene.camera = ob_camera
scene.frame_start = 1; scene.frame_end = 250; scene.frame_set(1)
scene.render.engine = 'BLENDER_EEVEE_NEXT'
scene.render.resolution_percentage = 50
scene.render.dither_intensity = 0.0
scene.cycles.use_denoising = False
scene.cycles.samples = 128
scene.cycles.sampling_pattern = 'TABULATED_SOBOL'
scene.cycles.light_sampling_threshold = 0.0
scene.cycles.use_adaptive_sampling = False
scene.cycles.use_light_tree = False
scene.cycles.blur_glossy = 0.0
scene.cycles.sample_clamp_indirect = 0.0
scene.view_settings.view_transform = 'Standard'
bpy.context.view_layer.update()
